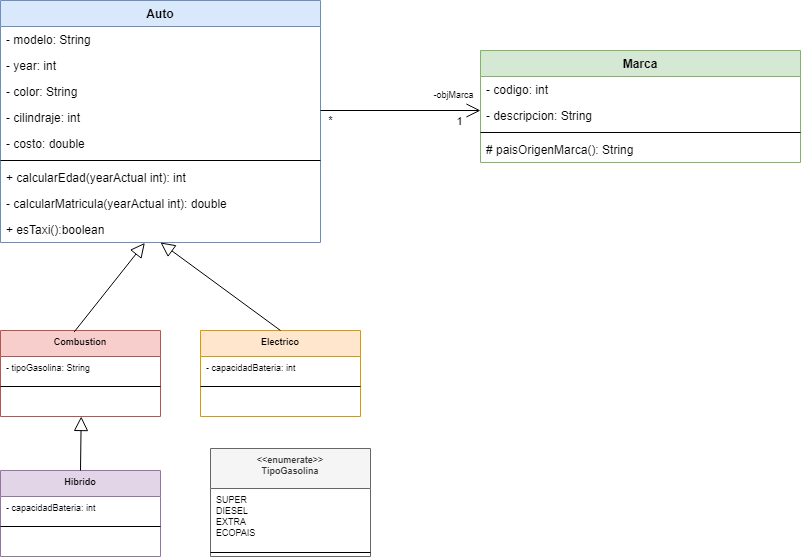

The diagram above was exported from draw.io. Its source (the exported page's mxGraphModel, read from the mxfile embedded in the PNG):
<mxGraphModel dx="1185" dy="635" grid="1" gridSize="10" guides="1" tooltips="1" connect="1" arrows="1" fold="1" page="1" pageScale="1" pageWidth="827" pageHeight="1169" math="0" shadow="0">
  <root>
    <mxCell id="0" />
    <mxCell id="1" parent="0" />
    <mxCell id="0PBUl81rrxGbW2nykcVK-33" value="Auto" style="swimlane;fontStyle=1;align=center;verticalAlign=top;childLayout=stackLayout;horizontal=1;startSize=26;horizontalStack=0;resizeParent=1;resizeParentMax=0;resizeLast=0;collapsible=1;marginBottom=0;fillColor=#dae8fc;strokeColor=#6c8ebf;" vertex="1" parent="1">
      <mxGeometry x="110" y="230" width="320" height="242" as="geometry" />
    </mxCell>
    <mxCell id="0PBUl81rrxGbW2nykcVK-44" value="- modelo: String" style="text;strokeColor=none;fillColor=none;align=left;verticalAlign=top;spacingLeft=4;spacingRight=4;overflow=hidden;rotatable=0;points=[[0,0.5],[1,0.5]];portConstraint=eastwest;" vertex="1" parent="0PBUl81rrxGbW2nykcVK-33">
      <mxGeometry y="26" width="320" height="26" as="geometry" />
    </mxCell>
    <mxCell id="0PBUl81rrxGbW2nykcVK-45" value="- year: int" style="text;strokeColor=none;fillColor=none;align=left;verticalAlign=top;spacingLeft=4;spacingRight=4;overflow=hidden;rotatable=0;points=[[0,0.5],[1,0.5]];portConstraint=eastwest;" vertex="1" parent="0PBUl81rrxGbW2nykcVK-33">
      <mxGeometry y="52" width="320" height="26" as="geometry" />
    </mxCell>
    <mxCell id="0PBUl81rrxGbW2nykcVK-46" value="- color: String" style="text;strokeColor=none;fillColor=none;align=left;verticalAlign=top;spacingLeft=4;spacingRight=4;overflow=hidden;rotatable=0;points=[[0,0.5],[1,0.5]];portConstraint=eastwest;" vertex="1" parent="0PBUl81rrxGbW2nykcVK-33">
      <mxGeometry y="78" width="320" height="26" as="geometry" />
    </mxCell>
    <mxCell id="0PBUl81rrxGbW2nykcVK-47" value="- cilindraje: int" style="text;strokeColor=none;fillColor=none;align=left;verticalAlign=top;spacingLeft=4;spacingRight=4;overflow=hidden;rotatable=0;points=[[0,0.5],[1,0.5]];portConstraint=eastwest;" vertex="1" parent="0PBUl81rrxGbW2nykcVK-33">
      <mxGeometry y="104" width="320" height="26" as="geometry" />
    </mxCell>
    <mxCell id="0PBUl81rrxGbW2nykcVK-48" value="- costo: double" style="text;strokeColor=none;fillColor=none;align=left;verticalAlign=top;spacingLeft=4;spacingRight=4;overflow=hidden;rotatable=0;points=[[0,0.5],[1,0.5]];portConstraint=eastwest;" vertex="1" parent="0PBUl81rrxGbW2nykcVK-33">
      <mxGeometry y="130" width="320" height="26" as="geometry" />
    </mxCell>
    <mxCell id="0PBUl81rrxGbW2nykcVK-35" value="" style="line;strokeWidth=1;fillColor=none;align=left;verticalAlign=middle;spacingTop=-1;spacingLeft=3;spacingRight=3;rotatable=0;labelPosition=right;points=[];portConstraint=eastwest;" vertex="1" parent="0PBUl81rrxGbW2nykcVK-33">
      <mxGeometry y="156" width="320" height="8" as="geometry" />
    </mxCell>
    <mxCell id="0PBUl81rrxGbW2nykcVK-36" value="+ calcularEdad(yearActual int): int" style="text;strokeColor=none;fillColor=none;align=left;verticalAlign=top;spacingLeft=4;spacingRight=4;overflow=hidden;rotatable=0;points=[[0,0.5],[1,0.5]];portConstraint=eastwest;" vertex="1" parent="0PBUl81rrxGbW2nykcVK-33">
      <mxGeometry y="164" width="320" height="26" as="geometry" />
    </mxCell>
    <mxCell id="0PBUl81rrxGbW2nykcVK-59" value="- calcularMatricula(yearActual int): double" style="text;strokeColor=none;fillColor=none;align=left;verticalAlign=top;spacingLeft=4;spacingRight=4;overflow=hidden;rotatable=0;points=[[0,0.5],[1,0.5]];portConstraint=eastwest;" vertex="1" parent="0PBUl81rrxGbW2nykcVK-33">
      <mxGeometry y="190" width="320" height="26" as="geometry" />
    </mxCell>
    <mxCell id="0PBUl81rrxGbW2nykcVK-60" value="+ esTaxi():boolean" style="text;strokeColor=none;fillColor=none;align=left;verticalAlign=top;spacingLeft=4;spacingRight=4;overflow=hidden;rotatable=0;points=[[0,0.5],[1,0.5]];portConstraint=eastwest;" vertex="1" parent="0PBUl81rrxGbW2nykcVK-33">
      <mxGeometry y="216" width="320" height="26" as="geometry" />
    </mxCell>
    <mxCell id="0PBUl81rrxGbW2nykcVK-61" value="Marca" style="swimlane;fontStyle=1;align=center;verticalAlign=top;childLayout=stackLayout;horizontal=1;startSize=26;horizontalStack=0;resizeParent=1;resizeParentMax=0;resizeLast=0;collapsible=1;marginBottom=0;fillColor=#d5e8d4;strokeColor=#82b366;" vertex="1" parent="1">
      <mxGeometry x="590" y="280" width="320" height="112" as="geometry" />
    </mxCell>
    <mxCell id="0PBUl81rrxGbW2nykcVK-62" value="- codigo: int" style="text;strokeColor=none;fillColor=none;align=left;verticalAlign=top;spacingLeft=4;spacingRight=4;overflow=hidden;rotatable=0;points=[[0,0.5],[1,0.5]];portConstraint=eastwest;" vertex="1" parent="0PBUl81rrxGbW2nykcVK-61">
      <mxGeometry y="26" width="320" height="26" as="geometry" />
    </mxCell>
    <mxCell id="0PBUl81rrxGbW2nykcVK-63" value="- descripcion: String" style="text;strokeColor=none;fillColor=none;align=left;verticalAlign=top;spacingLeft=4;spacingRight=4;overflow=hidden;rotatable=0;points=[[0,0.5],[1,0.5]];portConstraint=eastwest;" vertex="1" parent="0PBUl81rrxGbW2nykcVK-61">
      <mxGeometry y="52" width="320" height="26" as="geometry" />
    </mxCell>
    <mxCell id="0PBUl81rrxGbW2nykcVK-68" value="" style="line;strokeWidth=1;fillColor=none;align=left;verticalAlign=middle;spacingTop=-1;spacingLeft=3;spacingRight=3;rotatable=0;labelPosition=right;points=[];portConstraint=eastwest;" vertex="1" parent="0PBUl81rrxGbW2nykcVK-61">
      <mxGeometry y="78" width="320" height="8" as="geometry" />
    </mxCell>
    <mxCell id="0PBUl81rrxGbW2nykcVK-70" value="# paisOrigenMarca(): String" style="text;strokeColor=none;fillColor=none;align=left;verticalAlign=top;spacingLeft=4;spacingRight=4;overflow=hidden;rotatable=0;points=[[0,0.5],[1,0.5]];portConstraint=eastwest;" vertex="1" parent="0PBUl81rrxGbW2nykcVK-61">
      <mxGeometry y="86" width="320" height="26" as="geometry" />
    </mxCell>
    <mxCell id="0PBUl81rrxGbW2nykcVK-77" value="" style="endArrow=open;endFill=1;endSize=12;html=1;rounded=0;" edge="1" parent="1">
      <mxGeometry width="160" relative="1" as="geometry">
        <mxPoint x="430" y="340" as="sourcePoint" />
        <mxPoint x="590" y="340" as="targetPoint" />
      </mxGeometry>
    </mxCell>
    <mxCell id="0PBUl81rrxGbW2nykcVK-79" value="1&lt;br&gt;" style="edgeLabel;html=1;align=center;verticalAlign=middle;resizable=0;points=[];" vertex="1" connectable="0" parent="0PBUl81rrxGbW2nykcVK-77">
      <mxGeometry x="0.7332" relative="1" as="geometry">
        <mxPoint y="11" as="offset" />
      </mxGeometry>
    </mxCell>
    <mxCell id="0PBUl81rrxGbW2nykcVK-80" value="*" style="edgeLabel;html=1;align=center;verticalAlign=middle;resizable=0;points=[];" vertex="1" connectable="0" parent="0PBUl81rrxGbW2nykcVK-77">
      <mxGeometry x="-0.8875" y="-1" relative="1" as="geometry">
        <mxPoint y="9" as="offset" />
      </mxGeometry>
    </mxCell>
    <mxCell id="0PBUl81rrxGbW2nykcVK-81" value="-objMarca" style="edgeLabel;html=1;align=center;verticalAlign=middle;resizable=0;points=[];fontSize=9;" vertex="1" connectable="0" parent="0PBUl81rrxGbW2nykcVK-77">
      <mxGeometry x="0.6039" y="1" relative="1" as="geometry">
        <mxPoint x="4" y="-14" as="offset" />
      </mxGeometry>
    </mxCell>
    <mxCell id="0PBUl81rrxGbW2nykcVK-92" value="Combustion" style="swimlane;fontStyle=1;align=center;verticalAlign=top;childLayout=stackLayout;horizontal=1;startSize=26;horizontalStack=0;resizeParent=1;resizeParentMax=0;resizeLast=0;collapsible=1;marginBottom=0;fontSize=9;fillColor=#f8cecc;strokeColor=#b85450;" vertex="1" parent="1">
      <mxGeometry x="110" y="560" width="160" height="86" as="geometry" />
    </mxCell>
    <mxCell id="0PBUl81rrxGbW2nykcVK-93" value="- tipoGasolina: String" style="text;strokeColor=none;fillColor=none;align=left;verticalAlign=top;spacingLeft=4;spacingRight=4;overflow=hidden;rotatable=0;points=[[0,0.5],[1,0.5]];portConstraint=eastwest;fontSize=9;" vertex="1" parent="0PBUl81rrxGbW2nykcVK-92">
      <mxGeometry y="26" width="160" height="26" as="geometry" />
    </mxCell>
    <mxCell id="0PBUl81rrxGbW2nykcVK-94" value="" style="line;strokeWidth=1;fillColor=none;align=left;verticalAlign=middle;spacingTop=-1;spacingLeft=3;spacingRight=3;rotatable=0;labelPosition=right;points=[];portConstraint=eastwest;fontSize=9;" vertex="1" parent="0PBUl81rrxGbW2nykcVK-92">
      <mxGeometry y="52" width="160" height="8" as="geometry" />
    </mxCell>
    <mxCell id="0PBUl81rrxGbW2nykcVK-95" value=" " style="text;strokeColor=none;fillColor=none;align=left;verticalAlign=top;spacingLeft=4;spacingRight=4;overflow=hidden;rotatable=0;points=[[0,0.5],[1,0.5]];portConstraint=eastwest;fontSize=9;" vertex="1" parent="0PBUl81rrxGbW2nykcVK-92">
      <mxGeometry y="60" width="160" height="26" as="geometry" />
    </mxCell>
    <mxCell id="0PBUl81rrxGbW2nykcVK-96" value="Electrico" style="swimlane;fontStyle=1;align=center;verticalAlign=top;childLayout=stackLayout;horizontal=1;startSize=26;horizontalStack=0;resizeParent=1;resizeParentMax=0;resizeLast=0;collapsible=1;marginBottom=0;fontSize=9;fillColor=#ffe6cc;strokeColor=#d79b00;" vertex="1" parent="1">
      <mxGeometry x="310" y="560" width="160" height="86" as="geometry" />
    </mxCell>
    <mxCell id="0PBUl81rrxGbW2nykcVK-97" value="- capacidadBateria: int" style="text;strokeColor=none;fillColor=none;align=left;verticalAlign=top;spacingLeft=4;spacingRight=4;overflow=hidden;rotatable=0;points=[[0,0.5],[1,0.5]];portConstraint=eastwest;fontSize=9;" vertex="1" parent="0PBUl81rrxGbW2nykcVK-96">
      <mxGeometry y="26" width="160" height="26" as="geometry" />
    </mxCell>
    <mxCell id="0PBUl81rrxGbW2nykcVK-98" value="" style="line;strokeWidth=1;fillColor=none;align=left;verticalAlign=middle;spacingTop=-1;spacingLeft=3;spacingRight=3;rotatable=0;labelPosition=right;points=[];portConstraint=eastwest;fontSize=9;" vertex="1" parent="0PBUl81rrxGbW2nykcVK-96">
      <mxGeometry y="52" width="160" height="8" as="geometry" />
    </mxCell>
    <mxCell id="0PBUl81rrxGbW2nykcVK-99" value=" " style="text;strokeColor=none;fillColor=none;align=left;verticalAlign=top;spacingLeft=4;spacingRight=4;overflow=hidden;rotatable=0;points=[[0,0.5],[1,0.5]];portConstraint=eastwest;fontSize=9;" vertex="1" parent="0PBUl81rrxGbW2nykcVK-96">
      <mxGeometry y="60" width="160" height="26" as="geometry" />
    </mxCell>
    <mxCell id="0PBUl81rrxGbW2nykcVK-100" value="Hibrido" style="swimlane;fontStyle=1;align=center;verticalAlign=top;childLayout=stackLayout;horizontal=1;startSize=26;horizontalStack=0;resizeParent=1;resizeParentMax=0;resizeLast=0;collapsible=1;marginBottom=0;fontSize=9;fillColor=#e1d5e7;strokeColor=#9673a6;" vertex="1" parent="1">
      <mxGeometry x="110" y="700" width="160" height="86" as="geometry" />
    </mxCell>
    <mxCell id="0PBUl81rrxGbW2nykcVK-101" value="- capacidadBateria: int" style="text;strokeColor=none;fillColor=none;align=left;verticalAlign=top;spacingLeft=4;spacingRight=4;overflow=hidden;rotatable=0;points=[[0,0.5],[1,0.5]];portConstraint=eastwest;fontSize=9;" vertex="1" parent="0PBUl81rrxGbW2nykcVK-100">
      <mxGeometry y="26" width="160" height="26" as="geometry" />
    </mxCell>
    <mxCell id="0PBUl81rrxGbW2nykcVK-102" value="" style="line;strokeWidth=1;fillColor=none;align=left;verticalAlign=middle;spacingTop=-1;spacingLeft=3;spacingRight=3;rotatable=0;labelPosition=right;points=[];portConstraint=eastwest;fontSize=9;" vertex="1" parent="0PBUl81rrxGbW2nykcVK-100">
      <mxGeometry y="52" width="160" height="8" as="geometry" />
    </mxCell>
    <mxCell id="0PBUl81rrxGbW2nykcVK-103" value=" " style="text;strokeColor=none;fillColor=none;align=left;verticalAlign=top;spacingLeft=4;spacingRight=4;overflow=hidden;rotatable=0;points=[[0,0.5],[1,0.5]];portConstraint=eastwest;fontSize=9;" vertex="1" parent="0PBUl81rrxGbW2nykcVK-100">
      <mxGeometry y="60" width="160" height="26" as="geometry" />
    </mxCell>
    <mxCell id="0PBUl81rrxGbW2nykcVK-105" value="" style="endArrow=block;endFill=0;endSize=12;html=1;rounded=0;fontSize=9;exitX=0.46;exitY=0.018;exitDx=0;exitDy=0;exitPerimeter=0;entryX=0.451;entryY=1.016;entryDx=0;entryDy=0;entryPerimeter=0;" edge="1" parent="1" source="0PBUl81rrxGbW2nykcVK-92" target="0PBUl81rrxGbW2nykcVK-60">
      <mxGeometry width="160" relative="1" as="geometry">
        <mxPoint x="110" y="520" as="sourcePoint" />
        <mxPoint x="270" y="520" as="targetPoint" />
      </mxGeometry>
    </mxCell>
    <mxCell id="0PBUl81rrxGbW2nykcVK-106" value="" style="endArrow=block;endFill=0;endSize=12;html=1;rounded=0;fontSize=9;exitX=0.5;exitY=0;exitDx=0;exitDy=0;entryX=0.5;entryY=1;entryDx=0;entryDy=0;" edge="1" parent="1" source="0PBUl81rrxGbW2nykcVK-96" target="0PBUl81rrxGbW2nykcVK-33">
      <mxGeometry width="160" relative="1" as="geometry">
        <mxPoint x="193.60000000000002" y="571.548" as="sourcePoint" />
        <mxPoint x="264.31999999999994" y="482.41600000000005" as="targetPoint" />
      </mxGeometry>
    </mxCell>
    <mxCell id="0PBUl81rrxGbW2nykcVK-108" value="" style="endArrow=block;endFill=0;endSize=12;html=1;rounded=0;fontSize=9;exitX=0.5;exitY=0;exitDx=0;exitDy=0;entryX=0.451;entryY=1.016;entryDx=0;entryDy=0;entryPerimeter=0;" edge="1" parent="1" source="0PBUl81rrxGbW2nykcVK-100">
      <mxGeometry width="160" relative="1" as="geometry">
        <mxPoint x="119.99999999999991" y="735.128" as="sourcePoint" />
        <mxPoint x="190.71999999999994" y="645.9960000000002" as="targetPoint" />
      </mxGeometry>
    </mxCell>
    <mxCell id="0PBUl81rrxGbW2nykcVK-109" value="&lt;&lt;enumerate&gt;&gt;&#10;TipoGasolina" style="swimlane;fontStyle=1;align=center;verticalAlign=top;childLayout=stackLayout;horizontal=1;startSize=40;horizontalStack=0;resizeParent=1;resizeParentMax=0;resizeLast=0;collapsible=1;marginBottom=0;fontSize=9;fillColor=#f5f5f5;fontColor=#333333;strokeColor=#666666;" vertex="1" parent="1">
      <mxGeometry x="320" y="678" width="160" height="108" as="geometry" />
    </mxCell>
    <mxCell id="0PBUl81rrxGbW2nykcVK-110" value="SUPER&#10;DIESEL&#10;EXTRA&#10;ECOPAIS" style="text;strokeColor=none;fillColor=none;align=left;verticalAlign=top;spacingLeft=4;spacingRight=4;overflow=hidden;rotatable=0;points=[[0,0.5],[1,0.5]];portConstraint=eastwest;fontSize=9;" vertex="1" parent="0PBUl81rrxGbW2nykcVK-109">
      <mxGeometry y="40" width="160" height="60" as="geometry" />
    </mxCell>
    <mxCell id="0PBUl81rrxGbW2nykcVK-111" value="" style="line;strokeWidth=1;fillColor=none;align=left;verticalAlign=middle;spacingTop=-1;spacingLeft=3;spacingRight=3;rotatable=0;labelPosition=right;points=[];portConstraint=eastwest;fontSize=9;" vertex="1" parent="0PBUl81rrxGbW2nykcVK-109">
      <mxGeometry y="100" width="160" height="8" as="geometry" />
    </mxCell>
  </root>
</mxGraphModel>